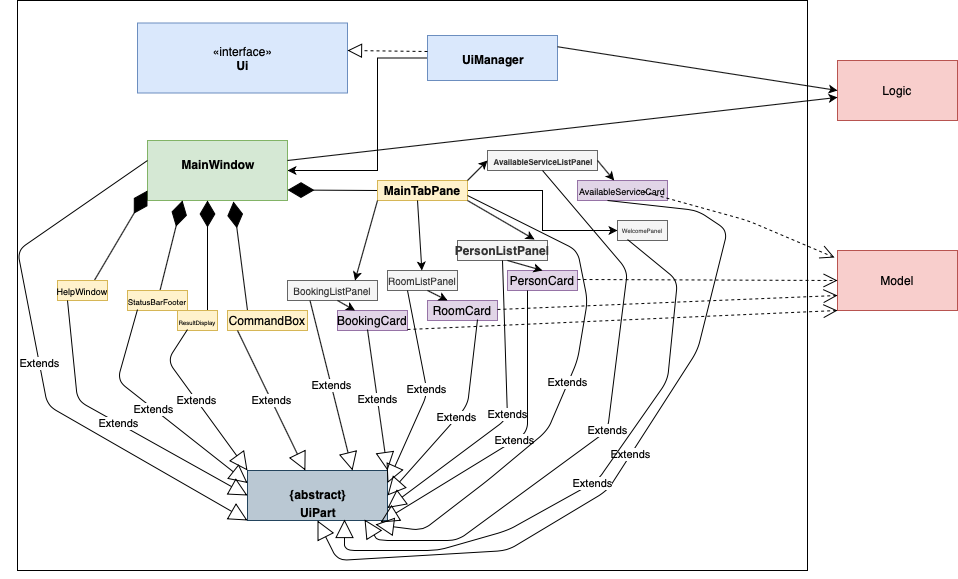

The diagram above was exported from draw.io. Its source (the exported page's mxGraphModel, read from the mxfile embedded in the PNG):
<mxGraphModel dx="946" dy="662" grid="1" gridSize="10" guides="1" tooltips="1" connect="1" arrows="1" fold="1" page="1" pageScale="1" pageWidth="1100" pageHeight="850" background="#ffffff" math="0" shadow="0">
  <root>
    <mxCell id="0" />
    <mxCell id="1" parent="0" />
    <mxCell id="XHXFbyaqSi_zAr-smK39-2" value="" style="rounded=0;whiteSpace=wrap;html=1;" parent="1" vertex="1">
      <mxGeometry x="90" y="60" width="790" height="570" as="geometry" />
    </mxCell>
    <mxCell id="XHXFbyaqSi_zAr-smK39-3" value="Logic" style="rounded=0;whiteSpace=wrap;html=1;fillColor=#f8cecc;strokeColor=#b85450;" parent="1" vertex="1">
      <mxGeometry x="910" y="120" width="120" height="60" as="geometry" />
    </mxCell>
    <mxCell id="XHXFbyaqSi_zAr-smK39-5" value="Model" style="rounded=0;whiteSpace=wrap;html=1;fillColor=#f8cecc;strokeColor=#b85450;" parent="1" vertex="1">
      <mxGeometry x="910" y="310" width="120" height="60" as="geometry" />
    </mxCell>
    <mxCell id="XHXFbyaqSi_zAr-smK39-7" value="«interface»&lt;br&gt;&lt;b&gt;Ui&lt;/b&gt;" style="html=1;fillColor=#dae8fc;strokeColor=#6c8ebf;" parent="1" vertex="1">
      <mxGeometry x="210" y="82.5" width="210" height="70" as="geometry" />
    </mxCell>
    <mxCell id="XHXFbyaqSi_zAr-smK39-22" value="" style="edgeStyle=orthogonalEdgeStyle;rounded=0;orthogonalLoop=1;jettySize=auto;html=1;entryX=1;entryY=0.5;entryDx=0;entryDy=0;" parent="1" source="XHXFbyaqSi_zAr-smK39-13" target="XHXFbyaqSi_zAr-smK39-17" edge="1">
      <mxGeometry relative="1" as="geometry">
        <mxPoint x="565" y="220" as="targetPoint" />
        <Array as="points">
          <mxPoint x="450" y="118" />
          <mxPoint x="450" y="230" />
        </Array>
      </mxGeometry>
    </mxCell>
    <mxCell id="XHXFbyaqSi_zAr-smK39-13" value="&lt;p style=&quot;margin: 0px ; margin-top: 4px ; text-align: center&quot;&gt;&lt;br&gt;&lt;b&gt;UiManager&lt;/b&gt;&lt;/p&gt;" style="verticalAlign=top;align=left;overflow=fill;fontSize=12;fontFamily=Helvetica;html=1;fillColor=#dae8fc;strokeColor=#6c8ebf;" parent="1" vertex="1">
      <mxGeometry x="500" y="95" width="130" height="45" as="geometry" />
    </mxCell>
    <mxCell id="XHXFbyaqSi_zAr-smK39-14" value="" style="endArrow=block;dashed=1;endFill=0;endSize=12;html=1;entryX=1;entryY=0.393;entryDx=0;entryDy=0;entryPerimeter=0;" parent="1" source="XHXFbyaqSi_zAr-smK39-13" target="XHXFbyaqSi_zAr-smK39-7" edge="1">
      <mxGeometry width="160" relative="1" as="geometry">
        <mxPoint x="360" y="250" as="sourcePoint" />
        <mxPoint x="460" y="108" as="targetPoint" />
        <Array as="points">
          <mxPoint x="500" y="111" />
        </Array>
      </mxGeometry>
    </mxCell>
    <mxCell id="XHXFbyaqSi_zAr-smK39-17" value="&lt;p style=&quot;margin: 0px ; margin-top: 4px ; text-align: center&quot;&gt;&lt;br&gt;&lt;b&gt;MainWindow&lt;/b&gt;&lt;/p&gt;" style="verticalAlign=top;align=left;overflow=fill;fontSize=12;fontFamily=Helvetica;html=1;fillColor=#d5e8d4;strokeColor=#82b366;" parent="1" vertex="1">
      <mxGeometry x="220" y="200" width="140" height="60" as="geometry" />
    </mxCell>
    <mxCell id="XHXFbyaqSi_zAr-smK39-27" value="" style="endArrow=diamondThin;endFill=1;endSize=24;html=1;exitX=0.25;exitY=0;exitDx=0;exitDy=0;entryX=0.614;entryY=1.017;entryDx=0;entryDy=0;entryPerimeter=0;" parent="1" source="XHXFbyaqSi_zAr-smK39-35" target="XHXFbyaqSi_zAr-smK39-17" edge="1">
      <mxGeometry width="160" relative="1" as="geometry">
        <mxPoint x="320" y="340" as="sourcePoint" />
        <mxPoint x="310" y="260" as="targetPoint" />
        <Array as="points" />
      </mxGeometry>
    </mxCell>
    <mxCell id="XHXFbyaqSi_zAr-smK39-28" value="" style="endArrow=diamondThin;endFill=1;endSize=24;html=1;exitX=0.75;exitY=1;exitDx=0;exitDy=0;" parent="1" source="XHXFbyaqSi_zAr-smK39-36" edge="1">
      <mxGeometry width="160" relative="1" as="geometry">
        <mxPoint x="300" y="409.79999999999995" as="sourcePoint" />
        <mxPoint x="280" y="260" as="targetPoint" />
        <Array as="points" />
      </mxGeometry>
    </mxCell>
    <mxCell id="XHXFbyaqSi_zAr-smK39-30" value="" style="endArrow=diamondThin;endFill=1;endSize=24;html=1;entryX=0.25;entryY=1;entryDx=0;entryDy=0;" parent="1" source="XHXFbyaqSi_zAr-smK39-37" target="XHXFbyaqSi_zAr-smK39-17" edge="1">
      <mxGeometry width="160" relative="1" as="geometry">
        <mxPoint x="260" y="409.79999999999995" as="sourcePoint" />
        <mxPoint x="240" y="260" as="targetPoint" />
        <Array as="points" />
      </mxGeometry>
    </mxCell>
    <mxCell id="XHXFbyaqSi_zAr-smK39-31" value="" style="endArrow=diamondThin;endFill=1;endSize=24;html=1;exitX=0.5;exitY=1;exitDx=0;exitDy=0;" parent="1" source="XHXFbyaqSi_zAr-smK39-39" edge="1">
      <mxGeometry width="160" relative="1" as="geometry">
        <mxPoint x="240" y="399.79999999999995" as="sourcePoint" />
        <mxPoint x="220" y="250" as="targetPoint" />
        <Array as="points" />
      </mxGeometry>
    </mxCell>
    <mxCell id="XHXFbyaqSi_zAr-smK39-32" value="&lt;font style=&quot;font-size: 10px&quot;&gt;RoomListPanel&lt;/font&gt;" style="rounded=0;whiteSpace=wrap;html=1;fillColor=#f5f5f5;strokeColor=#666666;fontColor=#333333;" parent="1" vertex="1">
      <mxGeometry x="460" y="330" width="70" height="20" as="geometry" />
    </mxCell>
    <mxCell id="XHXFbyaqSi_zAr-smK39-33" value="PersonListPanel" style="rounded=0;whiteSpace=wrap;html=1;fontStyle=1;fillColor=#f5f5f5;strokeColor=#666666;fontColor=#333333;" parent="1" vertex="1">
      <mxGeometry x="530" y="300" width="90" height="20" as="geometry" />
    </mxCell>
    <mxCell id="XHXFbyaqSi_zAr-smK39-34" value="&lt;font style=&quot;font-size: 10px&quot;&gt;BookingListPanel&lt;/font&gt;" style="rounded=0;whiteSpace=wrap;html=1;fillColor=#f5f5f5;strokeColor=#666666;fontColor=#333333;" parent="1" vertex="1">
      <mxGeometry x="360" y="340" width="90" height="20" as="geometry" />
    </mxCell>
    <mxCell id="XHXFbyaqSi_zAr-smK39-35" value="CommandBox" style="rounded=0;whiteSpace=wrap;html=1;fillColor=#fff2cc;strokeColor=#d6b656;" parent="1" vertex="1">
      <mxGeometry x="300" y="370" width="80" height="20" as="geometry" />
    </mxCell>
    <mxCell id="XHXFbyaqSi_zAr-smK39-36" value="&lt;font style=&quot;font-size: 6px&quot;&gt;ResultDisplay&lt;/font&gt;" style="rounded=0;whiteSpace=wrap;html=1;fillColor=#fff2cc;strokeColor=#d6b656;" parent="1" vertex="1">
      <mxGeometry x="250" y="370" width="40" height="20" as="geometry" />
    </mxCell>
    <mxCell id="XHXFbyaqSi_zAr-smK39-37" value="&lt;font style=&quot;font-size: 8px&quot;&gt;StatusBarFooter&lt;/font&gt;" style="rounded=0;whiteSpace=wrap;html=1;fillColor=#fff2cc;strokeColor=#d6b656;" parent="1" vertex="1">
      <mxGeometry x="200" y="350" width="60" height="20" as="geometry" />
    </mxCell>
    <mxCell id="XHXFbyaqSi_zAr-smK39-39" value="&lt;font style=&quot;font-size: 9px&quot;&gt;HelpWindow&lt;/font&gt;" style="rounded=0;whiteSpace=wrap;html=1;fillColor=#fff2cc;strokeColor=#d6b656;" parent="1" vertex="1">
      <mxGeometry x="130" y="340" width="50" height="20" as="geometry" />
    </mxCell>
    <mxCell id="XHXFbyaqSi_zAr-smK39-40" value="" style="endArrow=diamondThin;endFill=1;endSize=24;html=1;exitX=0;exitY=0.5;exitDx=0;exitDy=0;" parent="1" source="XHXFbyaqSi_zAr-smK39-43" edge="1">
      <mxGeometry width="160" relative="1" as="geometry">
        <mxPoint x="460" y="249.5" as="sourcePoint" />
        <mxPoint x="360" y="249.5" as="targetPoint" />
        <Array as="points" />
      </mxGeometry>
    </mxCell>
    <mxCell id="XHXFbyaqSi_zAr-smK39-83" style="edgeStyle=orthogonalEdgeStyle;rounded=0;orthogonalLoop=1;jettySize=auto;html=1;exitX=1;exitY=0.5;exitDx=0;exitDy=0;entryX=0;entryY=0.5;entryDx=0;entryDy=0;" parent="1" source="XHXFbyaqSi_zAr-smK39-43" target="XHXFbyaqSi_zAr-smK39-80" edge="1">
      <mxGeometry relative="1" as="geometry" />
    </mxCell>
    <mxCell id="XHXFbyaqSi_zAr-smK39-43" value="MainTabPane" style="rounded=0;whiteSpace=wrap;html=1;fontStyle=1;fillColor=#fff2cc;strokeColor=#d6b656;" parent="1" vertex="1">
      <mxGeometry x="450" y="240" width="90" height="20" as="geometry" />
    </mxCell>
    <mxCell id="XHXFbyaqSi_zAr-smK39-44" value="" style="endArrow=classic;html=1;entryX=0.856;entryY=-0.05;entryDx=0;entryDy=0;entryPerimeter=0;" parent="1" target="XHXFbyaqSi_zAr-smK39-33" edge="1">
      <mxGeometry width="50" height="50" relative="1" as="geometry">
        <mxPoint x="540" y="260" as="sourcePoint" />
        <mxPoint x="590" y="210" as="targetPoint" />
      </mxGeometry>
    </mxCell>
    <mxCell id="XHXFbyaqSi_zAr-smK39-45" value="" style="endArrow=classic;html=1;" parent="1" target="XHXFbyaqSi_zAr-smK39-32" edge="1">
      <mxGeometry width="50" height="50" relative="1" as="geometry">
        <mxPoint x="490" y="260" as="sourcePoint" />
        <mxPoint x="510" y="290" as="targetPoint" />
      </mxGeometry>
    </mxCell>
    <mxCell id="XHXFbyaqSi_zAr-smK39-46" value="" style="endArrow=classic;html=1;entryX=0.75;entryY=0;entryDx=0;entryDy=0;" parent="1" target="XHXFbyaqSi_zAr-smK39-34" edge="1">
      <mxGeometry width="50" height="50" relative="1" as="geometry">
        <mxPoint x="450" y="260" as="sourcePoint" />
        <mxPoint x="454.375" y="330" as="targetPoint" />
      </mxGeometry>
    </mxCell>
    <mxCell id="XHXFbyaqSi_zAr-smK39-47" value="PersonCard" style="rounded=0;whiteSpace=wrap;html=1;fillColor=#e1d5e7;strokeColor=#9673a6;" parent="1" vertex="1">
      <mxGeometry x="580" y="330" width="70" height="20" as="geometry" />
    </mxCell>
    <mxCell id="XHXFbyaqSi_zAr-smK39-50" value="RoomCard" style="rounded=0;whiteSpace=wrap;html=1;fillColor=#e1d5e7;strokeColor=#9673a6;" parent="1" vertex="1">
      <mxGeometry x="500" y="360" width="70" height="20" as="geometry" />
    </mxCell>
    <mxCell id="XHXFbyaqSi_zAr-smK39-51" value="BookingCard" style="rounded=0;whiteSpace=wrap;html=1;fillColor=#e1d5e7;strokeColor=#9673a6;" parent="1" vertex="1">
      <mxGeometry x="410" y="370" width="70" height="20" as="geometry" />
    </mxCell>
    <mxCell id="XHXFbyaqSi_zAr-smK39-54" value="" style="endArrow=classic;html=1;" parent="1" target="XHXFbyaqSi_zAr-smK39-51" edge="1">
      <mxGeometry width="50" height="50" relative="1" as="geometry">
        <mxPoint x="410" y="360" as="sourcePoint" />
        <mxPoint x="460" y="310" as="targetPoint" />
      </mxGeometry>
    </mxCell>
    <mxCell id="XHXFbyaqSi_zAr-smK39-55" value="" style="endArrow=classic;html=1;" parent="1" edge="1">
      <mxGeometry width="50" height="50" relative="1" as="geometry">
        <mxPoint x="500" y="350" as="sourcePoint" />
        <mxPoint x="520" y="360" as="targetPoint" />
      </mxGeometry>
    </mxCell>
    <mxCell id="XHXFbyaqSi_zAr-smK39-57" value="" style="endArrow=classic;html=1;entryX=0.5;entryY=0;entryDx=0;entryDy=0;" parent="1" target="XHXFbyaqSi_zAr-smK39-47" edge="1">
      <mxGeometry width="50" height="50" relative="1" as="geometry">
        <mxPoint x="580" y="320" as="sourcePoint" />
        <mxPoint x="630" y="270" as="targetPoint" />
      </mxGeometry>
    </mxCell>
    <mxCell id="XHXFbyaqSi_zAr-smK39-59" value="&lt;p style=&quot;margin: 0px ; margin-top: 4px ; text-align: center&quot;&gt;&lt;br&gt;&lt;b&gt;{abstract}&lt;/b&gt;&lt;/p&gt;&lt;p style=&quot;margin: 0px ; margin-top: 4px ; text-align: center&quot;&gt;&lt;b&gt;UiPart&lt;/b&gt;&lt;/p&gt;" style="verticalAlign=top;align=left;overflow=fill;fontSize=12;fontFamily=Helvetica;html=1;fillColor=#bac8d3;strokeColor=#23445d;" parent="1" vertex="1">
      <mxGeometry x="320" y="530" width="140" height="50" as="geometry" />
    </mxCell>
    <mxCell id="XHXFbyaqSi_zAr-smK39-61" value="Extends" style="endArrow=block;endSize=16;endFill=0;html=1;entryX=0;entryY=0.5;entryDx=0;entryDy=0;" parent="1" target="XHXFbyaqSi_zAr-smK39-59" edge="1">
      <mxGeometry width="160" relative="1" as="geometry">
        <mxPoint x="140" y="360" as="sourcePoint" />
        <mxPoint x="300" y="360" as="targetPoint" />
        <Array as="points">
          <mxPoint x="150" y="460" />
        </Array>
      </mxGeometry>
    </mxCell>
    <mxCell id="XHXFbyaqSi_zAr-smK39-62" value="Extends" style="endArrow=block;endSize=16;endFill=0;html=1;entryX=0;entryY=0.25;entryDx=0;entryDy=0;" parent="1" target="XHXFbyaqSi_zAr-smK39-59" edge="1">
      <mxGeometry width="160" relative="1" as="geometry">
        <mxPoint x="210" y="369" as="sourcePoint" />
        <mxPoint x="370" y="369" as="targetPoint" />
        <Array as="points">
          <mxPoint x="190" y="440" />
        </Array>
      </mxGeometry>
    </mxCell>
    <mxCell id="XHXFbyaqSi_zAr-smK39-63" value="Extends" style="endArrow=block;endSize=16;endFill=0;html=1;entryX=0;entryY=0;entryDx=0;entryDy=0;" parent="1" target="XHXFbyaqSi_zAr-smK39-59" edge="1">
      <mxGeometry width="160" relative="1" as="geometry">
        <mxPoint x="260" y="389" as="sourcePoint" />
        <mxPoint x="330" y="450" as="targetPoint" />
        <Array as="points">
          <mxPoint x="240" y="420" />
        </Array>
      </mxGeometry>
    </mxCell>
    <mxCell id="XHXFbyaqSi_zAr-smK39-64" value="Extends" style="endArrow=block;endSize=16;endFill=0;html=1;exitX=0.125;exitY=1;exitDx=0;exitDy=0;exitPerimeter=0;" parent="1" source="XHXFbyaqSi_zAr-smK39-35" target="XHXFbyaqSi_zAr-smK39-59" edge="1">
      <mxGeometry width="160" relative="1" as="geometry">
        <mxPoint x="325" y="419" as="sourcePoint" />
        <mxPoint x="485" y="419" as="targetPoint" />
      </mxGeometry>
    </mxCell>
    <mxCell id="XHXFbyaqSi_zAr-smK39-65" value="Extends" style="endArrow=block;endSize=16;endFill=0;html=1;entryX=0.75;entryY=0;entryDx=0;entryDy=0;exitX=0.25;exitY=1;exitDx=0;exitDy=0;" parent="1" source="XHXFbyaqSi_zAr-smK39-34" target="XHXFbyaqSi_zAr-smK39-59" edge="1">
      <mxGeometry width="160" relative="1" as="geometry">
        <mxPoint x="360" y="360" as="sourcePoint" />
        <mxPoint x="520" y="360" as="targetPoint" />
      </mxGeometry>
    </mxCell>
    <mxCell id="XHXFbyaqSi_zAr-smK39-66" value="Extends" style="endArrow=block;endSize=16;endFill=0;html=1;entryX=1;entryY=0;entryDx=0;entryDy=0;" parent="1" target="XHXFbyaqSi_zAr-smK39-59" edge="1">
      <mxGeometry width="160" relative="1" as="geometry">
        <mxPoint x="440" y="389" as="sourcePoint" />
        <mxPoint x="600" y="389" as="targetPoint" />
      </mxGeometry>
    </mxCell>
    <mxCell id="XHXFbyaqSi_zAr-smK39-67" value="Extends" style="endArrow=block;endSize=16;endFill=0;html=1;entryX=1;entryY=0.25;entryDx=0;entryDy=0;" parent="1" target="XHXFbyaqSi_zAr-smK39-59" edge="1">
      <mxGeometry width="160" relative="1" as="geometry">
        <mxPoint x="480" y="350" as="sourcePoint" />
        <mxPoint x="640" y="350" as="targetPoint" />
        <Array as="points">
          <mxPoint x="500" y="453" />
        </Array>
      </mxGeometry>
    </mxCell>
    <mxCell id="XHXFbyaqSi_zAr-smK39-68" value="Extends" style="endArrow=block;endSize=16;endFill=0;html=1;entryX=1;entryY=0.5;entryDx=0;entryDy=0;" parent="1" target="XHXFbyaqSi_zAr-smK39-59" edge="1">
      <mxGeometry width="160" relative="1" as="geometry">
        <mxPoint x="550" y="379" as="sourcePoint" />
        <mxPoint x="710" y="379" as="targetPoint" />
        <Array as="points">
          <mxPoint x="540" y="465" />
        </Array>
      </mxGeometry>
    </mxCell>
    <mxCell id="XHXFbyaqSi_zAr-smK39-69" value="Extends" style="endArrow=block;endSize=16;endFill=0;html=1;entryX=1;entryY=0.75;entryDx=0;entryDy=0;exitX=0.5;exitY=1;exitDx=0;exitDy=0;" parent="1" source="XHXFbyaqSi_zAr-smK39-33" target="XHXFbyaqSi_zAr-smK39-59" edge="1">
      <mxGeometry width="160" relative="1" as="geometry">
        <mxPoint x="540" y="320" as="sourcePoint" />
        <mxPoint x="460" y="470" as="targetPoint" />
        <Array as="points">
          <mxPoint x="580" y="478" />
        </Array>
      </mxGeometry>
    </mxCell>
    <mxCell id="XHXFbyaqSi_zAr-smK39-70" value="Extends" style="endArrow=block;endSize=16;endFill=0;html=1;entryX=0.95;entryY=1.04;entryDx=0;entryDy=0;entryPerimeter=0;" parent="1" target="XHXFbyaqSi_zAr-smK39-59" edge="1">
      <mxGeometry width="160" relative="1" as="geometry">
        <mxPoint x="600" y="350" as="sourcePoint" />
        <mxPoint x="760" y="350" as="targetPoint" />
        <Array as="points">
          <mxPoint x="600" y="492" />
        </Array>
      </mxGeometry>
    </mxCell>
    <mxCell id="XHXFbyaqSi_zAr-smK39-71" value="Extends" style="endArrow=block;endSize=16;endFill=0;html=1;entryX=0;entryY=1;entryDx=0;entryDy=0;" parent="1" target="XHXFbyaqSi_zAr-smK39-59" edge="1">
      <mxGeometry width="160" relative="1" as="geometry">
        <mxPoint x="220" y="220" as="sourcePoint" />
        <mxPoint x="380" y="220" as="targetPoint" />
        <Array as="points">
          <mxPoint x="90" y="310" />
          <mxPoint x="120" y="465" />
        </Array>
      </mxGeometry>
    </mxCell>
    <mxCell id="XHXFbyaqSi_zAr-smK39-72" value="Extends" style="endArrow=block;endSize=16;endFill=0;html=1;exitX=1;exitY=0.75;exitDx=0;exitDy=0;entryX=0.914;entryY=1.08;entryDx=0;entryDy=0;entryPerimeter=0;" parent="1" source="XHXFbyaqSi_zAr-smK39-43" target="XHXFbyaqSi_zAr-smK39-59" edge="1">
      <mxGeometry width="160" relative="1" as="geometry">
        <mxPoint x="550" y="249.5" as="sourcePoint" />
        <mxPoint x="450" y="440" as="targetPoint" />
        <Array as="points">
          <mxPoint x="650" y="310" />
          <mxPoint x="660" y="360" />
          <mxPoint x="650" y="420" />
          <mxPoint x="620" y="490" />
          <mxPoint x="560" y="540" />
          <mxPoint x="495" y="590" />
        </Array>
      </mxGeometry>
    </mxCell>
    <mxCell id="XHXFbyaqSi_zAr-smK39-73" value="&lt;p style=&quot;margin: 0px ; margin-top: 4px ; text-align: center&quot;&gt;&lt;span style=&quot;font-size: 8px&quot;&gt;&lt;b&gt;AvailableServiceListPanel&lt;/b&gt;&lt;/span&gt;&lt;/p&gt;" style="verticalAlign=top;align=left;overflow=fill;fontSize=12;fontFamily=Helvetica;html=1;fillColor=#f5f5f5;strokeColor=#666666;fontColor=#333333;" parent="1" vertex="1">
      <mxGeometry x="560" y="210" width="110" height="20" as="geometry" />
    </mxCell>
    <mxCell id="XHXFbyaqSi_zAr-smK39-75" value="&lt;font style=&quot;font-size: 9px&quot;&gt;AvailableServiceCard&lt;/font&gt;" style="rounded=0;whiteSpace=wrap;html=1;fillColor=#e1d5e7;strokeColor=#9673a6;" parent="1" vertex="1">
      <mxGeometry x="650" y="240" width="90" height="20" as="geometry" />
    </mxCell>
    <mxCell id="XHXFbyaqSi_zAr-smK39-77" value="" style="endArrow=classic;html=1;entryX=0;entryY=0.5;entryDx=0;entryDy=0;" parent="1" target="XHXFbyaqSi_zAr-smK39-73" edge="1">
      <mxGeometry width="50" height="50" relative="1" as="geometry">
        <mxPoint x="540" y="240" as="sourcePoint" />
        <mxPoint x="590" y="190" as="targetPoint" />
      </mxGeometry>
    </mxCell>
    <mxCell id="XHXFbyaqSi_zAr-smK39-79" value="" style="endArrow=classic;html=1;" parent="1" target="XHXFbyaqSi_zAr-smK39-75" edge="1">
      <mxGeometry width="50" height="50" relative="1" as="geometry">
        <mxPoint x="670" y="220" as="sourcePoint" />
        <mxPoint x="720" y="170" as="targetPoint" />
      </mxGeometry>
    </mxCell>
    <mxCell id="XHXFbyaqSi_zAr-smK39-80" value="&lt;font style=&quot;font-size: 6px&quot;&gt;WelcomePanel&lt;/font&gt;" style="rounded=0;whiteSpace=wrap;html=1;fontSize=7;fillColor=#f5f5f5;strokeColor=#666666;fontColor=#333333;" parent="1" vertex="1">
      <mxGeometry x="690" y="280" width="50" height="20" as="geometry" />
    </mxCell>
    <mxCell id="XHXFbyaqSi_zAr-smK39-84" value="Extends" style="endArrow=block;endSize=16;endFill=0;html=1;entryX=0.836;entryY=0.98;entryDx=0;entryDy=0;entryPerimeter=0;" parent="1" target="XHXFbyaqSi_zAr-smK39-59" edge="1">
      <mxGeometry width="160" relative="1" as="geometry">
        <mxPoint x="615" y="230" as="sourcePoint" />
        <mxPoint x="775" y="230" as="targetPoint" />
        <Array as="points">
          <mxPoint x="700" y="330" />
          <mxPoint x="680" y="490" />
          <mxPoint x="530" y="600" />
          <mxPoint x="450" y="600" />
        </Array>
      </mxGeometry>
    </mxCell>
    <mxCell id="XHXFbyaqSi_zAr-smK39-85" value="Extends" style="endArrow=block;endSize=16;endFill=0;html=1;entryX=0.5;entryY=1;entryDx=0;entryDy=0;" parent="1" target="XHXFbyaqSi_zAr-smK39-59" edge="1">
      <mxGeometry width="160" relative="1" as="geometry">
        <mxPoint x="680" y="260" as="sourcePoint" />
        <mxPoint x="840" y="260" as="targetPoint" />
        <Array as="points">
          <mxPoint x="770" y="270" />
          <mxPoint x="800" y="290" />
          <mxPoint x="770" y="410" />
          <mxPoint x="680" y="550" />
          <mxPoint x="580" y="610" />
          <mxPoint x="410" y="620" />
        </Array>
      </mxGeometry>
    </mxCell>
    <mxCell id="XHXFbyaqSi_zAr-smK39-86" value="Extends" style="endArrow=block;endSize=16;endFill=0;html=1;entryX=0.693;entryY=0.98;entryDx=0;entryDy=0;entryPerimeter=0;" parent="1" target="XHXFbyaqSi_zAr-smK39-59" edge="1">
      <mxGeometry width="160" relative="1" as="geometry">
        <mxPoint x="700" y="299" as="sourcePoint" />
        <mxPoint x="860" y="299" as="targetPoint" />
        <Array as="points">
          <mxPoint x="750" y="340" />
          <mxPoint x="740" y="440" />
          <mxPoint x="670" y="540" />
          <mxPoint x="580" y="590" />
          <mxPoint x="510" y="610" />
          <mxPoint x="417" y="610" />
        </Array>
      </mxGeometry>
    </mxCell>
    <mxCell id="XHXFbyaqSi_zAr-smK39-87" value="" style="endArrow=classic;html=1;exitX=1;exitY=0.25;exitDx=0;exitDy=0;entryX=0;entryY=0.5;entryDx=0;entryDy=0;" parent="1" source="XHXFbyaqSi_zAr-smK39-13" target="XHXFbyaqSi_zAr-smK39-3" edge="1">
      <mxGeometry width="50" height="50" relative="1" as="geometry">
        <mxPoint x="630" y="132.5" as="sourcePoint" />
        <mxPoint x="680" y="82.5" as="targetPoint" />
      </mxGeometry>
    </mxCell>
    <mxCell id="XHXFbyaqSi_zAr-smK39-88" value="" style="endArrow=classic;html=1;" parent="1" target="XHXFbyaqSi_zAr-smK39-3" edge="1">
      <mxGeometry width="50" height="50" relative="1" as="geometry">
        <mxPoint x="360" y="220" as="sourcePoint" />
        <mxPoint x="410" y="170" as="targetPoint" />
      </mxGeometry>
    </mxCell>
    <mxCell id="XHXFbyaqSi_zAr-smK39-89" value="" style="endArrow=open;endSize=12;dashed=1;html=1;entryX=-0.025;entryY=0.117;entryDx=0;entryDy=0;entryPerimeter=0;" parent="1" target="XHXFbyaqSi_zAr-smK39-5" edge="1">
      <mxGeometry width="160" relative="1" as="geometry">
        <mxPoint x="710" y="249.5" as="sourcePoint" />
        <mxPoint x="870" y="249.5" as="targetPoint" />
        <Array as="points">
          <mxPoint x="820" y="280" />
        </Array>
      </mxGeometry>
    </mxCell>
    <mxCell id="XHXFbyaqSi_zAr-smK39-91" value="" style="endArrow=open;endSize=12;dashed=1;html=1;entryX=0;entryY=0.5;entryDx=0;entryDy=0;" parent="1" target="XHXFbyaqSi_zAr-smK39-5" edge="1">
      <mxGeometry width="160" relative="1" as="geometry">
        <mxPoint x="650" y="339" as="sourcePoint" />
        <mxPoint x="810" y="339" as="targetPoint" />
      </mxGeometry>
    </mxCell>
    <mxCell id="XHXFbyaqSi_zAr-smK39-92" value="" style="endArrow=open;endSize=12;dashed=1;html=1;entryX=0;entryY=0.75;entryDx=0;entryDy=0;" parent="1" target="XHXFbyaqSi_zAr-smK39-5" edge="1">
      <mxGeometry width="160" relative="1" as="geometry">
        <mxPoint x="570" y="369" as="sourcePoint" />
        <mxPoint x="730" y="369" as="targetPoint" />
      </mxGeometry>
    </mxCell>
    <mxCell id="XHXFbyaqSi_zAr-smK39-93" value="" style="endArrow=open;endSize=12;dashed=1;html=1;entryX=0;entryY=1;entryDx=0;entryDy=0;" parent="1" target="XHXFbyaqSi_zAr-smK39-5" edge="1">
      <mxGeometry width="160" relative="1" as="geometry">
        <mxPoint x="480" y="389" as="sourcePoint" />
        <mxPoint x="640" y="389" as="targetPoint" />
      </mxGeometry>
    </mxCell>
  </root>
</mxGraphModel>